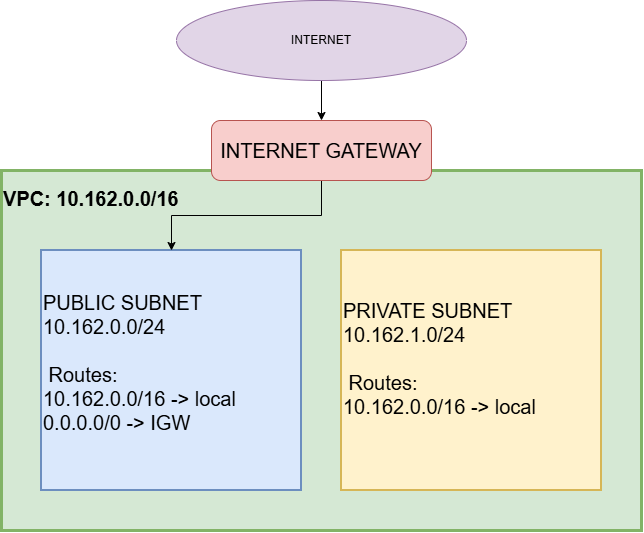

The diagram above was exported from draw.io. Its source (the exported page's mxGraphModel, read from the mxfile embedded in the PNG):
<mxGraphModel dx="1017" dy="648" grid="1" gridSize="10" guides="1" tooltips="1" connect="1" arrows="1" fold="1" page="1" pageScale="1" pageWidth="850" pageHeight="1100" math="0" shadow="0">
  <root>
    <mxCell id="0" />
    <mxCell id="1" parent="0" />
    <mxCell id="2" parent="1" style="rounded=0;whiteSpace=wrap;html=1;fillColor=#d5e8d4;strokeColor=#82b366;strokeWidth=3;verticalAlign=top;spacingTop=10;fontStyle=1;fontSize=14;align=left;" value="&lt;font style=&quot;font-size: 20px;&quot;&gt;VPC: 10.162.0.0/16&lt;/font&gt;" vertex="1">
      <mxGeometry height="360" width="640" x="105" y="220" as="geometry" />
    </mxCell>
    <mxCell id="3" parent="1" style="rounded=0;whiteSpace=wrap;html=1;fillColor=#dae8fc;strokeColor=#6c8ebf;strokeWidth=2;verticalAlign=middle;fontStyle=0;fontSize=12;align=left;" value="&lt;font style=&quot;font-size: 20px;&quot;&gt;PUBLIC SUBNET&lt;/font&gt;&lt;div&gt;&lt;font style=&quot;font-size: 20px;&quot;&gt;10.162.0.0/24&amp;nbsp;&lt;/font&gt;&lt;/div&gt;&lt;div&gt;&lt;font style=&quot;font-size: 20px;&quot;&gt;&lt;br&gt;&lt;/font&gt;&lt;/div&gt;&lt;div&gt;&lt;font style=&quot;font-size: 20px;&quot;&gt;&amp;nbsp;Routes:&lt;/font&gt;&lt;/div&gt;&lt;div&gt;&lt;font style=&quot;font-size: 20px;&quot;&gt;10.162.0.0/16 -&amp;gt; local&lt;br&gt;0.0.0.0/0 -&amp;gt; IGW&lt;br&gt;&lt;/font&gt;&lt;br&gt;&lt;/div&gt;" vertex="1">
      <mxGeometry height="240" width="260" x="145" y="300" as="geometry" />
    </mxCell>
    <mxCell id="4" parent="1" style="rounded=0;whiteSpace=wrap;html=1;fillColor=#fff2cc;strokeColor=#d6b656;strokeWidth=2;verticalAlign=middle;fontStyle=0;fontSize=12;align=left;" value="&lt;font style=&quot;font-size: 20px;&quot;&gt;PRIVATE SUBNET&lt;/font&gt;&lt;div style=&quot;&quot;&gt;&lt;font style=&quot;font-size: 20px;&quot;&gt;10.162.1.0/24&amp;nbsp;&lt;/font&gt;&lt;/div&gt;&lt;div style=&quot;&quot;&gt;&lt;font style=&quot;font-size: 20px;&quot;&gt;&lt;br&gt;&lt;/font&gt;&lt;/div&gt;&lt;div style=&quot;&quot;&gt;&lt;font style=&quot;font-size: 20px;&quot;&gt;&amp;nbsp;Routes:&lt;/font&gt;&lt;/div&gt;&lt;div style=&quot;&quot;&gt;&lt;font style=&quot;font-size: 20px;&quot;&gt;10.162.0.0/16 -&amp;gt; local&lt;br&gt;&lt;div style=&quot;&quot;&gt;&lt;br&gt;&lt;/div&gt;&lt;/font&gt;&lt;/div&gt;" vertex="1">
      <mxGeometry height="240" width="260" x="445" y="300" as="geometry" />
    </mxCell>
    <mxCell id="GN4kZyqQrB0jLHiRVik2-8" edge="1" parent="1" source="GN4kZyqQrB0jLHiRVik2-6" style="edgeStyle=orthogonalEdgeStyle;rounded=0;orthogonalLoop=1;jettySize=auto;html=1;" target="3">
      <mxGeometry relative="1" as="geometry" />
    </mxCell>
    <mxCell id="GN4kZyqQrB0jLHiRVik2-6" parent="1" style="rounded=1;whiteSpace=wrap;html=1;roundedPerimeter=1;fillColor=#f8cecc;strokeColor=#b85450;" value="&lt;font style=&quot;font-size: 20px;&quot;&gt;INTERNET GATEWAY&lt;/font&gt;" vertex="1">
      <mxGeometry height="60" width="220" x="315" y="170" as="geometry" />
    </mxCell>
    <mxCell id="GN4kZyqQrB0jLHiRVik2-9" edge="1" parent="1" source="GN4kZyqQrB0jLHiRVik2-7" style="edgeStyle=orthogonalEdgeStyle;rounded=0;orthogonalLoop=1;jettySize=auto;html=1;exitX=0.5;exitY=1;exitDx=0;exitDy=0;entryX=0.5;entryY=0;entryDx=0;entryDy=0;" target="GN4kZyqQrB0jLHiRVik2-6">
      <mxGeometry relative="1" as="geometry" />
    </mxCell>
    <mxCell id="GN4kZyqQrB0jLHiRVik2-7" parent="1" style="ellipse;whiteSpace=wrap;html=1;shapeInside=1;fillColor=#e1d5e7;strokeColor=#9673a6;" value="&lt;div&gt;&lt;br&gt;&lt;/div&gt;&lt;div&gt;&lt;br&gt;&lt;/div&gt;&lt;div&gt;INTERNET&lt;/div&gt;" vertex="1">
      <mxGeometry height="80" width="290" x="280" y="50" as="geometry" />
    </mxCell>
  </root>
</mxGraphModel>